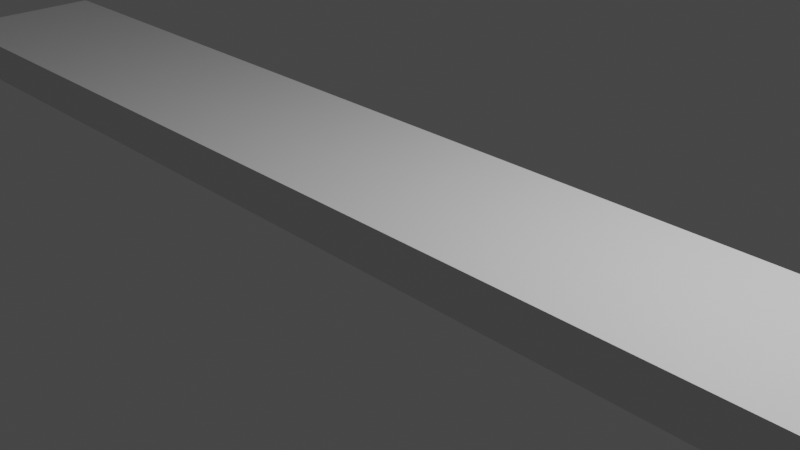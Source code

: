 # Source: Basic_Map.blend  (saved by Blender 3.3.6; exported with 4.5.12 LTS)
import bpy
from mathutils import Matrix  # noqa: F401  (used for matrix-valued properties, if any)

bpy.ops.wm.read_factory_settings(use_empty=True)
scene = bpy.context.scene
scene.name = 'Scene'

# ---- collections
col_collection = bpy.data.collections.new('Collection'); scene.collection.children.link(col_collection)

# ---- materials (node trees are filled in below, after node groups)
mat_material = bpy.data.materials.new('Material')
mat_material.alpha_threshold = 0.0
mat_material.use_transparent_shadow = False
mat_material.roughness = 0.5
mat_material.line_color = (0.0, 0.0, 0.0, 1.0)

# ---- material node trees
mat_material.use_nodes = True; mat_material.node_tree.nodes.clear()
_N = mat_material.node_tree.nodes; _L = mat_material.node_tree.links
n0 = _N.new('ShaderNodeOutputMaterial'); n0.name = 'Material Output'; n0.location = (300, 300)
n1 = _N.new('ShaderNodeBsdfPrincipled'); n1.name = 'Principled BSDF'; n1.location = (10, 300)
n1.distribution = 'GGX'
n1.subsurface_method = 'RANDOM_WALK_SKIN'
n1.inputs[3].default_value = 1.45
n1.inputs[27].default_value = (0.0, 0.0, 0.0, 1.0)
n1.inputs[28].default_value = 1.0
_L.new(n1.outputs[0], n0.inputs[0])
n0.is_active_output = True

# ---- world
world_world = bpy.data.worlds.new('World'); scene.world = world_world
world_world.use_nodes = True; world_world.node_tree.nodes.clear()
_N = world_world.node_tree.nodes; _L = world_world.node_tree.links
n0 = _N.new('ShaderNodeOutputWorld'); n0.name = 'World Output'; n0.location = (300, 300)
n1 = _N.new('ShaderNodeBackground'); n1.name = 'Background'; n1.location = (10, 300)
n1.inputs[0].default_value = (0.05088, 0.05088, 0.05088, 1.0)
_L.new(n1.outputs[0], n0.inputs[0])
n0.is_active_output = True
world_world.color = (0.05088, 0.05088, 0.05088)
world_world.use_sun_shadow = False
world_world.sun_shadow_jitter_overblur = 0.0

# ---- cameras
cam_camera = bpy.data.cameras.new('Camera')
cam_camera.clip_end = 100.0
cam_camera.ortho_scale = 7.314

# ---- lights
light_light = bpy.data.lights.new('Light', 'POINT')
light_light.transmission_factor = 0.0
light_light.energy = 1000.0
light_light.shadow_soft_size = 0.1
light_light.shadow_maximum_resolution = 0.006
light_light.use_absolute_resolution = True

# ---- meshes
me_cube = bpy.data.meshes.new('Cube')
me_cube.from_pydata([(1.0, 1.0, 2.0), (1.0, 1.0, 0.0), (1.0, -1.0, 2.0), (1.0, -1.0, 0.0), (-1.0, 1.0, 2.0), (-1.0, 1.0, 0.0), (-1.0, -1.0, 2.0), (-1.0, -1.0, 0.0)], [], [(0, 4, 6, 2), (3, 2, 6, 7), (7, 6, 4, 5), (5, 1, 3, 7), (1, 0, 2, 3), (5, 4, 0, 1)])
_uv = me_cube.uv_layers.new(name='UVMap')
_uv.uv.foreach_set('vector', [0.0, 0.8438, 1.0, 0.8438, 1.0, 0.9688, 0.0, 0.9688, 1.0, 0.9688, 1.0, 1.0, 0.0, 1.0, 0.0, 0.9688, 0.125, 0.6563, 0.125, 0.6875, 0.0, 0.6875, 0.0, 0.6563, 0.0, 0.6875, 1.0, 0.6875, 1.0, 0.8125, 0.0, 0.8125, 0.125, 0.625, 0.125, 0.6562, 0.0, 0.6562, 0.0, 0.625, 1.0, 0.8125, 1.0, 0.8438, 0.0, 0.8438, 0.0, 0.8125])
me_cube.materials.append(mat_material)
me_cube.use_mirror_vertex_groups = False
me_cube.update()

# ---- objects
ob_cube = bpy.data.objects.new('Cube', me_cube)
ob_light = bpy.data.objects.new('Light', light_light)
ob_camera = bpy.data.objects.new('Camera', cam_camera)

# ---- transforms, parenting, visibility, modifiers, constraints
ob_cube.location = (0.0, 0.0, 0.0)
ob_cube.scale = (8.0, 1.0, 0.25)
ob_cube.lock_rotations_4d = False
ob_cube.empty_display_type = 'ARROWS'
ob_cube.lineart.crease_threshold = 0.0
ob_light.location = (4.076, 1.005, 5.904)
ob_light.rotation_euler = (0.6503, 0.05522, 1.866)
ob_light.lock_rotations_4d = False
ob_light.empty_display_type = 'ARROWS'
ob_light.color = (0.0, 0.0, 0.0, 0.0)
ob_light.lineart.crease_threshold = 0.0
ob_camera.location = (7.359, -6.926, 4.958)
ob_camera.rotation_euler = (1.109, 0.0, 0.8149)
ob_camera.lock_rotations_4d = False
ob_camera.empty_display_type = 'ARROWS'
ob_camera.color = (0.0, 0.0, 0.0, 0.0)
ob_camera.display_type = 'WIRE'
ob_camera.lineart.crease_threshold = 0.0

# ---- collection membership
col_collection.objects.link(ob_cube)
col_collection.objects.link(ob_light)
col_collection.objects.link(ob_camera)

# ---- scene / render settings (as saved in the file)
scene.camera = ob_camera
scene.frame_start = 1; scene.frame_end = 250; scene.frame_set(0)
scene.render.engine = 'BLENDER_EEVEE_NEXT'
scene.cycles.sampling_pattern = 'TABULATED_SOBOL'
scene.cycles.use_light_tree = False
scene.view_settings.view_transform = 'Filmic'
bpy.context.view_layer.update()
